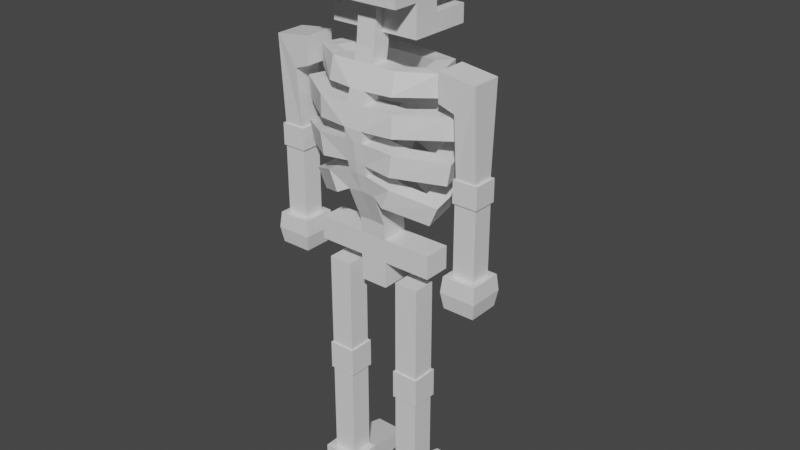 # Source: Skeleton.blend  (saved by Blender 2.80.75; exported with 4.5.12 LTS)
import bpy
from mathutils import Matrix  # noqa: F401  (used for matrix-valued properties, if any)

bpy.ops.wm.read_factory_settings(use_empty=True)
scene = bpy.context.scene
scene.name = 'Scene'

# ---- collections
col_collection = bpy.data.collections.new('Collection'); scene.collection.children.link(col_collection)

# ---- materials (node trees are filled in below, after node groups)
mat_material = bpy.data.materials.new('Material')
mat_material.alpha_threshold = 0.0
mat_material.use_transparent_shadow = False
mat_material.line_color = (0.0, 0.0, 0.0, 1.0)

# ---- material node trees
mat_material.use_nodes = True; mat_material.node_tree.nodes.clear()
_N = mat_material.node_tree.nodes; _L = mat_material.node_tree.links
n0 = _N.new('ShaderNodeOutputMaterial'); n0.name = 'Material Output'; n0.location = (300, 300)
n1 = _N.new('ShaderNodeBsdfPrincipled'); n1.name = 'Principled BSDF'; n1.location = (10, 300)
n1.distribution = 'GGX'
n1.subsurface_method = 'BURLEY'
n1.inputs[2].default_value = 0.4
n1.inputs[3].default_value = 1.45
n1.inputs[27].default_value = (0.0, 0.0, 0.0, 1.0)
n1.inputs[28].default_value = 1.0
_L.new(n1.outputs[0], n0.inputs[0])
n0.is_active_output = True

# ---- world
world_world = bpy.data.worlds.new('World'); scene.world = world_world
world_world.use_nodes = True; world_world.node_tree.nodes.clear()
_N = world_world.node_tree.nodes; _L = world_world.node_tree.links
n0 = _N.new('ShaderNodeOutputWorld'); n0.name = 'World Output'; n0.location = (300, 300)
n1 = _N.new('ShaderNodeBackground'); n1.name = 'Background'; n1.location = (10, 300)
n1.inputs[0].default_value = (0.05088, 0.05088, 0.05088, 1.0)
_L.new(n1.outputs[0], n0.inputs[0])
n0.is_active_output = True
world_world.color = (0.05088, 0.05088, 0.05088)
world_world.use_sun_shadow = False
world_world.sun_shadow_jitter_overblur = 0.0

# ---- meshes
me_cube = bpy.data.meshes.new('Cube')
me_cube.from_pydata([(1.0, -0.8709, 12.78), (1.0, -0.8709, 11.28), (1.0, 1.129, 12.78), (1.0, 1.129, 11.28), (1.0, 0.302, 11.28), (1.0, 0.302, 12.78), (1.0, -0.2844, 12.78), (1.0, -0.2844, 11.28), (1.0, -0.2844, 10.6), (1.0, 0.2869, 10.6), (1.0, 0.302, 10.99), (1.0, -0.2844, 10.99), (1.0, 1.119, 10.6), (1.0, 1.119, 10.99), (0.1631, 1.129, 12.39), (0.1631, 1.129, 11.88), (0.8165, 1.129, 12.39), (0.8165, 1.129, 11.88), (0.1631, 0.7997, 12.39), (0.1631, 0.7997, 11.88), (0.8165, 0.7997, 12.39), (0.8165, 0.7997, 11.88), (0.7585, -0.3678, 9.578), (0.7585, -0.2714, 10.05), (0.7585, -0.7119, 9.578), (0.7585, -0.5996, 10.05), (1.07, -0.09985, 9.588), (1.085, -0.1072, 10.06), (1.453, -0.1719, 10.04), (1.438, -0.1645, 9.569), (0.9323, 0.3537, 9.578), (0.9323, 0.3537, 10.05), (1.184, 0.6623, 10.05), (1.184, 0.6623, 9.578), (0.158, 0.6563, 9.578), (0.2482, 0.5407, 9.984), (0.2427, 0.9586, 9.984), (0.1525, 1.074, 9.578), (0.1775, -0.3678, 9.578), (0.2129, -0.1816, 10.05), (0.1775, -0.7858, 9.578), (0.2129, -0.5996, 10.05), (0.2129, -0.1274, 10.34), (0.2129, -0.539, 10.34), (0.884, -0.4191, 8.831), (0.884, -0.4191, 9.305), (0.884, -0.848, 8.831), (0.884, -0.8437, 9.305), (1.311, -0.09179, 8.841), (1.331, -0.1008, 9.315), (1.835, -0.1798, 9.295), (1.815, -0.1708, 8.822), (1.122, 0.4879, 8.831), (1.122, 0.4879, 9.305), (1.466, 0.8648, 9.305), (1.466, 0.8648, 8.831), (0.1761, 0.7163, 8.831), (0.1761, 0.7163, 9.305), (0.1761, 1.153, 9.305), (0.1761, 1.153, 8.831), (0.2065, -0.4191, 8.831), (0.2065, -0.4191, 9.305), (0.2065, -0.9296, 8.831), (0.2065, -0.8437, 9.305), (0.8532, -0.4014, 8.047), (0.927, -0.4012, 8.516), (0.8278, -0.8715, 8.052), (0.9015, -0.8713, 8.52), (1.259, -0.1216, 7.994), (1.351, -0.1307, 8.458), (1.802, -0.2289, 8.367), (1.711, -0.2198, 7.902), (1.121, 0.4124, 8.005), (1.194, 0.4127, 8.473), (1.526, 0.7424, 8.42), (1.453, 0.7421, 7.952), (0.223, 0.6547, 8.171), (0.223, 0.655, 8.639), (0.223, 1.125, 8.636), (0.223, 1.125, 8.168), (0.2065, -0.3805, 8.107), (0.2065, -0.3803, 8.575), (0.2065, -0.8506, 8.111), (0.2065, -0.9076, 8.579), (0.6321, -0.3727, 7.29), (0.8185, -0.3803, 7.725), (0.5758, -0.7865, 7.306), (0.7622, -0.7941, 7.742), (0.99, -0.1563, 7.151), (1.19, -0.1736, 7.58), (1.549, -0.2949, 7.403), (1.349, -0.2776, 6.974), (0.9222, 0.3133, 7.179), (1.109, 0.3057, 7.615), (1.407, 0.5719, 7.492), (1.22, 0.5795, 7.057), (0.0602, 0.585, 7.492), (0.1761, 0.5774, 7.928), (0.1761, 1.078, 7.913), (0.1109, 0.9997, 7.478), (0.3112, -0.301, 7.422), (0.2065, -0.3421, 7.858), (0.3112, -0.7143, 7.439), (0.2065, -0.8095, 7.875), (0.2129, -0.2844, 10.6), (0.2129, -0.1274, 10.6), (0.2129, -0.2844, 11.28), (0.2129, -0.4396, 11.28), (0.3112, -0.3722, 5.841), (0.3112, 0.2334, 5.841), (0.3112, -0.3722, 6.355), (0.3112, 0.2319, 6.355), (1.386, -0.3722, 5.841), (1.386, 0.2334, 5.841), (1.386, -0.3722, 6.355), (1.386, 0.2334, 6.355), (0.3112, 0.2043, 6.693), (0.3112, -0.3998, 6.701), (0.3112, -0.3722, 5.26), (0.3112, 0.2334, 5.26), (2.556, -0.4317, 6.104), (1.15, 0.09154, 2.736), (1.15, 0.09154, 3.377), (1.15, 0.09154, 0.5637), (1.15, -0.4222, 0.5637), (1.15, -0.4222, 2.736), (1.15, -0.4222, 3.377), (2.535, -0.4109, 5.393), (2.556, 0.3084, 6.104), (2.535, 0.2876, 5.393), (1.15, 0.09154, 5.51), (1.15, -0.4222, 5.51), (1.837, 0.2876, 5.393), (1.187, -0.4559, 3.377), (1.187, -0.4559, 2.736), (1.817, 0.3084, 6.104), (1.187, 0.1464, 3.377), (1.187, 0.1464, 2.736), (0.6122, 0.09154, 2.736), (0.6122, 0.09154, 3.377), (0.6122, 0.09154, 0.5637), (0.6122, -0.4222, 0.5637), (0.6122, -0.4222, 2.736), (0.6122, -0.4222, 3.377), (0.6122, 0.09154, 5.51), (0.6122, -0.4222, 5.51), (0.5753, -0.4559, 3.377), (0.5753, -0.4559, 2.736), (0.5753, 0.1464, 3.377), (0.5753, 0.1464, 2.736), (1.315, -0.573, 0.5637), (1.315, -0.573, 0.008914), (1.315, 0.09154, 0.5637), (1.315, 0.09154, 0.008914), (1.24, 1.183, 0.008914), (1.24, 1.183, 0.3247), (0.4478, -0.573, 0.5637), (0.4478, -0.573, 0.008914), (0.4478, 0.09154, 0.5637), (0.4478, 0.09154, 0.008914), (0.5222, 1.183, 0.008914), (0.5222, 1.183, 0.3247), (1.277, 0.637, 0.4442), (0.485, 0.637, 0.4442), (1.277, 0.637, 0.008914), (0.485, 0.637, 0.008914), (2.441, 0.1689, 7.659), (2.419, 0.1689, 8.149), (2.441, 0.1689, 6.104), (2.441, -0.2966, 6.104), (2.441, -0.2966, 7.659), (2.419, -0.2966, 8.149), (1.615, 0.2806, 10.19), (1.615, -0.4083, 10.19), (2.474, -0.3271, 8.149), (2.474, -0.3271, 7.659), (2.474, 0.2185, 8.149), (2.474, 0.2185, 7.659), (1.953, 0.1689, 7.659), (1.968, 0.1689, 8.149), (1.953, 0.1689, 6.104), (1.953, -0.2966, 6.104), (1.953, -0.2966, 7.659), (1.968, -0.2966, 8.149), (1.615, 0.2806, 9.581), (1.615, -0.4083, 9.581), (1.92, -0.3271, 8.149), (1.92, -0.3271, 7.659), (1.92, 0.2185, 8.149), (1.92, 0.2185, 7.659), (1.837, -0.4109, 5.393), (1.817, -0.4317, 6.104), (2.419, -0.3972, 10.09), (1.968, -0.3972, 9.456), (2.419, 0.2694, 10.09), (1.968, 0.2694, 9.456), (1.781, 0.3435, 5.748), (2.591, -0.4668, 5.748), (2.591, 0.3435, 5.748), (1.781, -0.4668, 5.748), (-1.0, -0.8709, 12.78), (-1.0, -0.8709, 11.28), (-1.0, 1.129, 12.78), (-1.0, 1.129, 11.28), (-1.0, 0.302, 11.28), (-1.0, 0.302, 12.78), (-1.0, -0.2844, 12.78), (-1.0, -0.2844, 11.28), (-1.0, -0.2844, 10.6), (-1.0, 0.2869, 10.6), (-1.0, 0.302, 10.99), (-1.0, -0.2844, 10.99), (-1.0, 1.119, 10.6), (-1.0, 1.119, 10.99), (1.84e-07, 1.129, 11.28), (1.84e-07, 1.129, 12.78), (-0.1631, 1.129, 12.39), (-0.1631, 1.129, 11.88), (-0.8165, 1.129, 12.39), (-0.8165, 1.129, 11.88), (-0.1631, 0.7997, 12.39), (-0.1631, 0.7997, 11.88), (-0.8165, 0.7997, 12.39), (-0.8165, 0.7997, 11.88), (-2.075e-08, -0.1274, 10.6), (1.84e-07, 1.129, 12.06), (1.84e-07, 1.129, 12.56), (-1.419e-07, -0.8709, 11.28), (-1.419e-07, -0.8709, 12.78), (4.921e-08, 0.302, 11.28), (4.921e-08, 0.302, 12.78), (-4.634e-08, -0.2844, 12.78), (4.675e-08, 0.2869, 10.6), (4.921e-08, 0.302, 10.99), (1.822e-07, 1.119, 10.6), (1.822e-07, 1.119, 10.99), (-0.7585, -0.3678, 9.578), (-0.7585, -0.2714, 10.05), (-5.992e-08, -0.3678, 9.578), (-2.958e-08, -0.1816, 10.05), (-0.7585, -0.7119, 9.578), (-0.7585, -0.5996, 10.05), (-1.28e-07, -0.7858, 9.578), (-9.768e-08, -0.5996, 10.05), (-1.07, -0.09985, 9.588), (-1.085, -0.1072, 10.06), (-1.453, -0.1719, 10.04), (-1.438, -0.1645, 9.569), (-0.9323, 0.3537, 9.578), (-0.9323, 0.3537, 10.05), (-1.184, 0.6623, 10.05), (-1.184, 0.6623, 9.578), (-0.158, 0.6563, 9.578), (-0.2482, 0.5407, 9.984), (-0.2427, 0.9586, 9.984), (-0.1525, 1.074, 9.578), (-0.1775, -0.3678, 9.578), (-0.2129, -0.1816, 10.05), (-0.1775, -0.7858, 9.578), (-0.2129, -0.5996, 10.05), (-0.2129, -0.1274, 10.34), (-2.075e-08, -0.1274, 10.34), (-8.782e-08, -0.539, 10.34), (-0.2129, -0.539, 10.34), (-0.884, -0.4191, 8.831), (-0.884, -0.4191, 9.305), (-6.828e-08, -0.4191, 8.831), (-6.828e-08, -0.4191, 9.305), (-0.884, -0.848, 8.831), (-0.884, -0.8437, 9.305), (-1.515e-07, -0.9296, 8.831), (-1.374e-07, -0.8437, 9.305), (-1.311, -0.09179, 8.841), (-1.331, -0.1008, 9.315), (-1.835, -0.1798, 9.295), (-1.815, -0.1708, 8.822), (-1.122, 0.4879, 8.831), (-1.122, 0.4879, 9.305), (-1.466, 0.8648, 9.305), (-1.466, 0.8648, 8.831), (-0.1761, 0.7163, 8.831), (-0.1761, 0.7163, 9.305), (-0.1761, 1.153, 9.305), (-0.1761, 1.153, 8.831), (-0.2065, -0.4191, 8.831), (-0.2065, -0.4191, 9.305), (-0.2065, -0.9296, 8.831), (-0.2065, -0.8437, 9.305), (-0.8532, -0.4014, 8.047), (-0.927, -0.4012, 8.516), (-5.874e-08, -0.3605, 8.164), (-5.87e-08, -0.3603, 8.632), (-0.8278, -0.8715, 8.052), (-0.9015, -0.8713, 8.52), (-1.419e-07, -0.8708, 8.168), (-1.505e-07, -0.924, 8.584), (-1.259, -0.1216, 7.994), (-1.351, -0.1307, 8.458), (-1.802, -0.2289, 8.367), (-1.711, -0.2198, 7.902), (-1.121, 0.4124, 8.005), (-1.194, 0.4127, 8.473), (-1.526, 0.7424, 8.42), (-1.453, 0.7421, 7.952), (-0.223, 0.6547, 8.171), (-0.223, 0.655, 8.639), (-0.223, 1.125, 8.636), (-0.223, 1.125, 8.168), (-0.2065, -0.3805, 8.107), (-0.2065, -0.3803, 8.575), (-0.2065, -0.8506, 8.111), (-0.2065, -0.9076, 8.579), (-0.6321, -0.3727, 7.29), (-0.8185, -0.3803, 7.725), (-4.903e-08, -0.301, 7.454), (-5.336e-08, -0.3275, 7.889), (-0.5758, -0.7865, 7.306), (-0.7622, -0.7941, 7.742), (-1.164e-07, -0.7143, 7.466), (-1.346e-07, -0.8262, 7.89), (-0.99, -0.1563, 7.151), (-1.19, -0.1736, 7.58), (-1.549, -0.2949, 7.403), (-1.349, -0.2776, 6.974), (-0.9222, 0.3133, 7.179), (-1.109, 0.3057, 7.615), (-1.407, 0.5719, 7.492), (-1.22, 0.5795, 7.057), (-0.0602, 0.585, 7.492), (-0.1761, 0.5774, 7.928), (-0.1761, 1.078, 7.913), (-0.1109, 0.9997, 7.478), (-0.3112, -0.301, 7.422), (-0.2065, -0.3421, 7.858), (-0.3112, -0.7143, 7.439), (-0.2065, -0.8095, 7.875), (8.809e-08, 0.5407, 9.984), (1.562e-07, 0.9586, 9.984), (1.75e-07, 1.074, 9.578), (1.878e-07, 1.153, 9.305), (1.878e-07, 1.153, 8.831), (1.833e-07, 1.125, 8.636), (1.833e-07, 1.125, 8.168), (1.757e-07, 1.078, 7.913), (1.629e-07, 0.9997, 7.413), (9.531e-08, 0.585, 7.427), (1.069e-07, 0.6563, 9.578), (1.167e-07, 0.7163, 9.305), (1.167e-07, 0.7163, 8.831), (1.067e-07, 0.655, 8.639), (1.067e-07, 0.6547, 8.171), (9.407e-08, 0.5774, 7.928), (-0.2129, -0.2844, 10.6), (-0.2129, -0.1274, 10.6), (-0.2129, -0.2844, 11.28), (-7.162e-08, -0.4396, 11.28), (-0.2129, -0.4396, 11.28), (-6.063e-08, -0.3722, 5.841), (3.803e-08, 0.2334, 5.841), (-0.3112, -0.3722, 5.841), (-0.3112, 0.2334, 5.841), (3.779e-08, 0.2319, 6.355), (-6.063e-08, -0.3722, 6.355), (-0.3112, -0.3722, 6.355), (-0.3112, 0.2319, 6.355), (-1.386, -0.3722, 5.841), (-1.386, 0.2334, 5.841), (-1.386, -0.3722, 6.355), (-1.386, 0.2334, 6.355), (-6.514e-08, -0.3998, 6.715), (-0.3112, 0.2043, 6.693), (3.328e-08, 0.2043, 6.709), (-0.3112, -0.3998, 6.701), (-6.063e-08, -0.3722, 5.26), (3.803e-08, 0.2334, 5.26), (-0.3112, -0.3722, 5.26), (-0.3112, 0.2334, 5.26), (-2.556, -0.4317, 6.104), (-1.15, 0.09154, 2.736), (-1.15, 0.09154, 3.377), (-1.15, 0.09154, 0.5637), (-1.15, -0.4222, 0.5637), (-1.15, -0.4222, 2.736), (-1.15, -0.4222, 3.377), (-2.535, -0.4109, 5.393), (-2.556, 0.3084, 6.104), (-2.535, 0.2876, 5.393), (-1.15, 0.09154, 5.51), (-1.15, -0.4222, 5.51), (-1.837, 0.2876, 5.393), (-1.187, -0.4559, 3.377), (-1.187, -0.4559, 2.736), (-1.817, 0.3084, 6.104), (-1.187, 0.1464, 3.377), (-1.187, 0.1464, 2.736), (-0.6122, 0.09154, 2.736), (-0.6122, 0.09154, 3.377), (-0.6122, 0.09154, 0.5637), (-0.6122, -0.4222, 0.5637), (-0.6122, -0.4222, 2.736), (-0.6122, -0.4222, 3.377), (-0.6122, 0.09154, 5.51), (-0.6122, -0.4222, 5.51), (-0.5753, -0.4559, 3.377), (-0.5753, -0.4559, 2.736), (-0.5753, 0.1464, 3.377), (-0.5753, 0.1464, 2.736), (-1.315, -0.573, 0.5637), (-1.315, -0.573, 0.008914), (-1.315, 0.09154, 0.5637), (-1.315, 0.09154, 0.008914), (-1.24, 1.183, 0.008914), (-1.24, 1.183, 0.3247), (-0.4478, -0.573, 0.5637), (-0.4478, -0.573, 0.008914), (-0.4478, 0.09154, 0.5637), (-0.4478, 0.09154, 0.008914), (-0.5222, 1.183, 0.008914), (-0.5222, 1.183, 0.3247), (-1.277, 0.637, 0.4442), (-0.485, 0.637, 0.4442), (-1.277, 0.637, 0.008914), (-0.485, 0.637, 0.008914), (-2.441, 0.1689, 7.659), (-2.419, 0.1689, 8.149), (-2.441, 0.1689, 6.104), (-2.441, -0.2966, 6.104), (-2.441, -0.2966, 7.659), (-2.419, -0.2966, 8.149), (-1.615, 0.2806, 10.19), (-1.615, -0.4083, 10.19), (-2.474, -0.3271, 8.149), (-2.474, -0.3271, 7.659), (-2.474, 0.2185, 8.149), (-2.474, 0.2185, 7.659), (-1.953, 0.1689, 7.659), (-1.968, 0.1689, 8.149), (-1.953, 0.1689, 6.104), (-1.953, -0.2966, 6.104), (-1.953, -0.2966, 7.659), (-1.968, -0.2966, 8.149), (-1.615, 0.2806, 9.581), (-1.615, -0.4083, 9.581), (-1.92, -0.3271, 8.149), (-1.92, -0.3271, 7.659), (-1.92, 0.2185, 8.149), (-1.92, 0.2185, 7.659), (-1.837, -0.4109, 5.393), (-1.817, -0.4317, 6.104), (-2.419, -0.3972, 10.09), (-1.968, -0.3972, 9.456), (-2.419, 0.2694, 10.09), (-1.968, 0.2694, 9.456), (-1.781, 0.3435, 5.748), (-2.591, -0.4668, 5.748), (-2.591, 0.3435, 5.748), (-1.781, -0.4668, 5.748)], [], [(106, 104, 8, 11, 7), (10, 11, 8, 9), (4, 7, 11, 10), (4, 229, 214, 3), (10, 9, 12, 13), (10, 233, 229, 4), (17, 16, 2, 3), (224, 232, 9, 8, 104, 105), (7, 6, 0, 1), (4, 5, 6, 7), (232, 234, 12, 9), (3, 2, 5, 4), (12, 234, 235, 13), (228, 0, 6, 231), (231, 6, 5, 230), (230, 5, 2, 215), (1, 0, 228, 227), (214, 15, 17, 3), (16, 17, 21, 20), (14, 215, 2, 16), (19, 18, 20, 21), (14, 16, 20, 18), (15, 14, 18, 19), (17, 15, 19, 21), (42, 105, 104, 43), (14, 15, 225, 226), (214, 225, 15), (261, 224, 105, 42), (14, 226, 215), (43, 104, 106, 107), (38, 238, 239, 39), (40, 24, 25, 41), (25, 28, 27, 23), (38, 22, 24, 40), (41, 25, 23, 39), (29, 33, 32, 28), (24, 29, 28, 25), (23, 27, 26, 22), (22, 26, 29, 24), (30, 34, 37, 33), (26, 30, 33, 29), (27, 31, 30, 26), (28, 32, 31, 27), (36, 337, 336, 35), (31, 35, 34, 30), (32, 36, 35, 31), (33, 37, 36, 32), (239, 261, 42, 39), (238, 38, 61, 267), (242, 40, 41, 243), (22, 38, 39, 23), (39, 42, 43, 41), (41, 43, 262, 243), (60, 266, 267, 61), (62, 46, 47, 63), (47, 50, 49, 45), (60, 44, 46, 62), (63, 47, 45, 61), (51, 55, 54, 50), (46, 51, 50, 47), (45, 49, 48, 44), (44, 48, 51, 46), (52, 56, 59, 55), (48, 52, 55, 51), (49, 53, 52, 48), (50, 54, 53, 49), (76, 97, 98, 79), (53, 57, 56, 52), (54, 58, 57, 53), (55, 59, 58, 54), (270, 62, 63, 271), (44, 60, 61, 45), (80, 290, 291, 81), (82, 66, 67, 83), (67, 70, 69, 65), (80, 64, 66, 82), (83, 67, 65, 81), (71, 75, 74, 70), (66, 71, 70, 67), (65, 69, 68, 64), (64, 68, 71, 66), (72, 76, 79, 75), (68, 72, 75, 71), (69, 73, 72, 68), (70, 74, 73, 69), (56, 77, 78, 59), (73, 77, 76, 72), (74, 78, 77, 73), (75, 79, 78, 74), (294, 82, 83, 295), (64, 80, 81, 65), (100, 314, 315, 101), (102, 86, 87, 103), (87, 90, 89, 85), (100, 84, 86, 102), (103, 87, 85, 101), (91, 95, 94, 90), (86, 91, 90, 87), (85, 89, 88, 84), (84, 88, 91, 86), (92, 96, 99, 95), (88, 92, 95, 91), (89, 93, 92, 88), (90, 94, 93, 89), (34, 57, 58, 37), (93, 97, 96, 92), (94, 98, 97, 93), (95, 99, 98, 94), (318, 102, 103, 319), (84, 100, 101, 85), (37, 338, 337, 36), (58, 339, 338, 37), (59, 340, 339, 58), (78, 341, 340, 59), (79, 342, 341, 78), (98, 343, 342, 79), (99, 344, 343, 98), (345, 344, 99, 96), (346, 34, 35, 336), (347, 57, 34, 346), (348, 56, 57, 347), (349, 77, 56, 348), (350, 76, 77, 349), (351, 97, 76, 350), (97, 351, 345, 96), (40, 63, 61, 38), (40, 242, 271, 63), (266, 60, 81, 291), (62, 83, 81, 60), (62, 270, 295, 83), (290, 80, 101, 315), (82, 103, 101, 80), (82, 294, 319, 103), (13, 235, 233, 10), (355, 107, 1, 227), (1, 107, 106, 7), (109, 108, 118, 119), (108, 109, 113, 112), (110, 362, 357, 108), (361, 111, 109, 358), (371, 116, 111, 361), (117, 369, 362, 110), (116, 117, 110, 111), (115, 114, 112, 113), (111, 110, 114, 115), (110, 108, 112, 114), (109, 111, 115, 113), (100, 102, 117, 116), (102, 318, 369, 117), (314, 100, 116, 371), (374, 119, 118, 373), (108, 357, 373, 118), (358, 109, 119, 374), (162, 123, 152), (139, 144, 130, 122), (121, 125, 124, 123), (136, 148, 139, 122), (142, 141, 124, 125), (145, 131, 130, 144), (131, 145, 143, 126), (147, 134, 133, 146), (126, 122, 130, 131), (134, 147, 142, 125), (137, 149, 148, 136), (137, 136, 133, 134), (125, 121, 137, 134), (122, 126, 133, 136), (138, 149, 137, 121), (123, 140, 138, 121), (155, 154, 160, 161), (153, 159, 165, 164), (162, 155, 161, 163), (165, 160, 154, 164), (183, 186, 174, 171), (198, 197, 127, 129), (138, 140, 141, 142), (181, 180, 135, 191), (143, 145, 144, 139), (149, 147, 146, 148), (142, 147, 149, 138), (139, 148, 146, 143), (168, 169, 120, 128), (123, 162, 163, 140), (143, 146, 133, 126), (152, 150, 151, 153), (162, 164, 154, 155), (123, 124, 150, 152), (158, 159, 157, 156), (163, 161, 160, 165), (141, 140, 158, 156), (180, 168, 128, 135), (157, 159, 153, 151), (140, 163, 158), (158, 163, 165, 159), (152, 153, 164, 162), (156, 157, 151, 150), (195, 184, 172, 194), (166, 170, 169, 168), (176, 188, 179, 167), (182, 181, 169, 170), (185, 173, 172, 184), (179, 195, 194, 167), (187, 175, 174, 186), (192, 194, 172, 173), (175, 187, 182, 170), (177, 189, 188, 176), (177, 176, 174, 175), (170, 166, 177, 175), (167, 171, 174, 176), (178, 189, 177, 166), (168, 180, 178, 166), (199, 190, 127, 197), (178, 180, 181, 182), (193, 185, 184, 195), (189, 187, 186, 188), (182, 187, 189, 178), (179, 188, 186, 183), (124, 141, 156, 150), (132, 129, 127, 190), (169, 181, 191, 120), (199, 196, 132, 190), (196, 198, 129, 132), (173, 185, 193, 192), (171, 167, 194, 192), (192, 193, 183, 171), (183, 193, 195, 179), (135, 128, 198, 196), (191, 135, 196, 199), (191, 199, 197, 120), (128, 120, 197, 198), (262, 43, 107, 355), (354, 207, 211, 208, 352), (210, 209, 208, 211), (204, 210, 211, 207), (204, 203, 214, 229), (210, 213, 212, 209), (210, 204, 229, 233), (219, 203, 202, 218), (224, 353, 352, 208, 209, 232), (207, 201, 200, 206), (204, 207, 206, 205), (232, 209, 212, 234), (203, 204, 205, 202), (212, 213, 235, 234), (228, 231, 206, 200), (231, 230, 205, 206), (230, 215, 202, 205), (201, 227, 228, 200), (214, 203, 219, 217), (218, 222, 223, 219), (216, 218, 202, 215), (221, 223, 222, 220), (216, 220, 222, 218), (217, 221, 220, 216), (219, 223, 221, 217), (260, 263, 352, 353), (216, 226, 225, 217), (214, 217, 225), (261, 260, 353, 224), (216, 215, 226), (263, 356, 354, 352), (256, 257, 239, 238), (258, 259, 241, 240), (241, 237, 245, 246), (256, 258, 240, 236), (259, 257, 237, 241), (247, 246, 250, 251), (240, 241, 246, 247), (237, 236, 244, 245), (236, 240, 247, 244), (248, 251, 255, 252), (244, 247, 251, 248), (245, 244, 248, 249), (246, 245, 249, 250), (254, 253, 336, 337), (249, 248, 252, 253), (250, 249, 253, 254), (251, 250, 254, 255), (239, 257, 260, 261), (238, 267, 285, 256), (242, 243, 259, 258), (236, 237, 257, 256), (257, 259, 263, 260), (259, 243, 262, 263), (284, 285, 267, 266), (286, 287, 269, 268), (269, 265, 273, 274), (284, 286, 268, 264), (287, 285, 265, 269), (275, 274, 278, 279), (268, 269, 274, 275), (265, 264, 272, 273), (264, 268, 275, 272), (276, 279, 283, 280), (272, 275, 279, 276), (273, 272, 276, 277), (274, 273, 277, 278), (304, 307, 330, 329), (277, 276, 280, 281), (278, 277, 281, 282), (279, 278, 282, 283), (270, 271, 287, 286), (264, 265, 285, 284), (308, 309, 291, 290), (310, 311, 293, 292), (293, 289, 297, 298), (308, 310, 292, 288), (311, 309, 289, 293), (299, 298, 302, 303), (292, 293, 298, 299), (289, 288, 296, 297), (288, 292, 299, 296), (300, 303, 307, 304), (296, 299, 303, 300), (297, 296, 300, 301), (298, 297, 301, 302), (280, 283, 306, 305), (301, 300, 304, 305), (302, 301, 305, 306), (303, 302, 306, 307), (294, 295, 311, 310), (288, 289, 309, 308), (332, 333, 315, 314), (334, 335, 317, 316), (317, 313, 321, 322), (332, 334, 316, 312), (335, 333, 313, 317), (323, 322, 326, 327), (316, 317, 322, 323), (313, 312, 320, 321), (312, 316, 323, 320), (324, 327, 331, 328), (320, 323, 327, 324), (321, 320, 324, 325), (322, 321, 325, 326), (252, 255, 282, 281), (325, 324, 328, 329), (326, 325, 329, 330), (327, 326, 330, 331), (318, 319, 335, 334), (312, 313, 333, 332), (255, 254, 337, 338), (282, 255, 338, 339), (283, 282, 339, 340), (306, 283, 340, 341), (307, 306, 341, 342), (330, 307, 342, 343), (331, 330, 343, 344), (345, 328, 331, 344), (346, 336, 253, 252), (347, 346, 252, 281), (348, 347, 281, 280), (349, 348, 280, 305), (350, 349, 305, 304), (351, 350, 304, 329), (329, 328, 345, 351), (258, 256, 285, 287), (258, 287, 271, 242), (266, 291, 309, 284), (286, 284, 309, 311), (286, 311, 295, 270), (290, 315, 333, 308), (310, 308, 333, 335), (310, 335, 319, 294), (213, 210, 233, 235), (355, 227, 201, 356), (201, 207, 354, 356), (360, 376, 375, 359), (359, 365, 366, 360), (363, 359, 357, 362), (361, 358, 360, 364), (371, 361, 364, 370), (372, 363, 362, 369), (370, 364, 363, 372), (368, 366, 365, 367), (364, 368, 367, 363), (363, 367, 365, 359), (360, 366, 368, 364), (332, 370, 372, 334), (334, 372, 369, 318), (314, 371, 370, 332), (374, 373, 375, 376), (359, 375, 373, 357), (358, 374, 376, 360), (419, 409, 380), (396, 379, 387, 401), (378, 380, 381, 382), (393, 379, 396, 405), (399, 382, 381, 398), (402, 401, 387, 388), (388, 383, 400, 402), (404, 403, 390, 391), (383, 388, 387, 379), (391, 382, 399, 404), (394, 393, 405, 406), (394, 391, 390, 393), (382, 391, 394, 378), (379, 393, 390, 383), (395, 378, 394, 406), (380, 378, 395, 397), (412, 418, 417, 411), (410, 421, 422, 416), (419, 420, 418, 412), (422, 421, 411, 417), (440, 428, 431, 443), (455, 386, 384, 454), (395, 399, 398, 397), (438, 448, 392, 437), (400, 396, 401, 402), (406, 405, 403, 404), (399, 395, 406, 404), (396, 400, 403, 405), (425, 385, 377, 426), (380, 397, 420, 419), (400, 383, 390, 403), (409, 410, 408, 407), (419, 412, 411, 421), (380, 409, 407, 381), (415, 413, 414, 416), (420, 422, 417, 418), (398, 413, 415, 397), (437, 392, 385, 425), (414, 408, 410, 416), (397, 415, 420), (415, 416, 422, 420), (409, 419, 421, 410), (413, 407, 408, 414), (452, 451, 429, 441), (423, 425, 426, 427), (433, 424, 436, 445), (439, 427, 426, 438), (442, 441, 429, 430), (436, 424, 451, 452), (444, 443, 431, 432), (449, 430, 429, 451), (432, 427, 439, 444), (434, 433, 445, 446), (434, 432, 431, 433), (427, 432, 434, 423), (424, 433, 431, 428), (435, 423, 434, 446), (425, 423, 435, 437), (456, 454, 384, 447), (435, 439, 438, 437), (450, 452, 441, 442), (446, 445, 443, 444), (439, 435, 446, 444), (436, 440, 443, 445), (381, 407, 413, 398), (389, 447, 384, 386), (426, 377, 448, 438), (456, 447, 389, 453), (453, 389, 386, 455), (430, 449, 450, 442), (428, 449, 451, 424), (449, 428, 440, 450), (440, 436, 452, 450), (392, 453, 455, 385), (448, 456, 453, 392), (448, 377, 454, 456), (385, 455, 454, 377), (262, 355, 356, 263)])
_uv = me_cube.uv_layers.new(name='UVMap')
_uv.uv.foreach_set('vector', [0.5517, 0.8463, 0.5517, 0.8364, 0.5517, 0.75, 0.5517, 0.75, 0.5517, 0.75, 0.625, 0.6034, 0.625, 0.6767, 0.625, 0.6767, 0.625, 0.6144, 0.625, 0.6034, 0.625, 0.6767, 0.625, 0.6767, 0.625, 0.6034, 0.4784, 0.75, 0.4784, 0.8684, 0.375, 0.8684, 0.375, 0.75, 0.625, 0.6034, 0.625, 0.6144, 0.625, 0.6034, 0.625, 0.6034, 0.4784, 0.75, 0.4784, 0.8684, 0.4784, 0.8684, 0.4784, 0.75, 0.5051, 0.7271, 0.589, 0.7271, 0.589, 0.75, 0.5051, 0.75, 0.5299, 0.8684, 0.4894, 0.8684, 0.4894, 0.75, 0.5517, 0.75, 0.5517, 0.8364, 0.532, 0.835, 0.625, 0.6767, 0.875, 0.6767, 0.875, 0.75, 0.625, 0.75, 0.625, 0.6034, 0.875, 0.6034, 0.875, 0.6767, 0.625, 0.6767, 0.4894, 0.8684, 0.4784, 0.8684, 0.4784, 0.75, 0.4894, 0.75, 0.7551, 0.5, 0.875, 0.5, 0.875, 0.6034, 0.625, 0.6034, 0.4784, 0.75, 0.4784, 0.8684, 0.4784, 0.8684, 0.4784, 0.75, 0.375, 0.1184, 0.375, 0.0, 0.4483, 0.0, 0.4483, 0.1184, 0.4483, 0.1184, 0.4483, 0.0, 0.5216, 0.0, 0.5216, 0.1184, 0.5216, 0.1184, 0.5216, 0.0, 0.625, 0.02293, 0.625, 0.1184, 0.125, 0.5, 0.375, 0.5, 0.375, 0.6184, 0.125, 0.6184, 0.375, 0.6316, 0.5051, 0.6316, 0.5051, 0.7271, 0.375, 0.7271, 0.589, 0.7271, 0.5051, 0.7271, 0.5051, 0.7271, 0.589, 0.7271, 0.589, 0.6316, 0.625, 0.6316, 0.625, 0.7271, 0.589, 0.7271, 0.5051, 0.6316, 0.589, 0.6316, 0.589, 0.7271, 0.5051, 0.7271, 0.589, 0.6316, 0.589, 0.7271, 0.589, 0.7271, 0.589, 0.6316, 0.5051, 0.6316, 0.589, 0.6316, 0.589, 0.6316, 0.5051, 0.6316, 0.5051, 0.7271, 0.5051, 0.6316, 0.5051, 0.6316, 0.5051, 0.7271, 0.875, 0.6019, 0.532, 0.835, 0.5517, 0.8364, 0.625, 0.6019, 0.589, 0.6316, 0.5051, 0.6316, 0.5051, 0.6316, 0.589, 0.6316, 0.375, 0.6316, 0.5051, 0.6316, 0.5051, 0.6316, 0.625, 0.25, 0.5299, 0.8684, 0.532, 0.835, 0.875, 0.6019, 0.589, 0.6316, 0.589, 0.6316, 0.625, 0.6316, 0.625, 0.6019, 0.5517, 0.8364, 0.5517, 0.8463, 0.5863, 0.8332, 0.375, 0.1481, 0.375, 0.25, 0.625, 0.25, 0.625, 0.1481, 0.375, 0.6019, 0.375, 0.75, 0.625, 0.75, 0.625, 0.6019, 0.625, 0.75, 0.625, 0.75, 0.875, 0.75, 0.875, 0.75, 0.125, 0.6019, 0.125, 0.75, 0.375, 0.75, 0.375, 0.6019, 0.625, 0.6019, 0.625, 0.75, 0.875, 0.75, 0.875, 0.6019, 0.375, 0.75, 0.375, 0.75, 0.625, 0.75, 0.625, 0.75, 0.375, 0.75, 0.375, 0.75, 0.625, 0.75, 0.625, 0.75, 0.625, 0.0, 0.625, 0.0, 0.375, 0.0, 0.375, 0.0, 0.125, 0.75, 0.125, 0.75, 0.375, 0.75, 0.375, 0.75, 0.125, 0.75, 0.125, 0.75, 0.375, 0.75, 0.375, 0.75, 0.125, 0.75, 0.125, 0.75, 0.375, 0.75, 0.375, 0.75, 0.625, 0.0, 0.625, 0.0, 0.375, 0.0, 0.375, 0.0, 0.625, 0.75, 0.625, 0.75, 0.875, 0.75, 0.875, 0.75, 0.625, 0.75, 0.625, 0.75, 0.875, 0.75, 0.875, 0.75, 0.625, 0.0, 0.625, 0.0, 0.375, 0.0, 0.375, 0.0, 0.625, 0.75, 0.625, 0.75, 0.875, 0.75, 0.875, 0.75, 0.375, 0.75, 0.375, 0.75, 0.625, 0.75, 0.625, 0.75, 0.625, 0.25, 0.625, 0.25, 0.625, 0.1481, 0.625, 0.1481, 0.375, 0.25, 0.375, 0.1481, 0.625, 0.1481, 0.625, 0.25, 0.375, 0.5, 0.375, 0.6019, 0.625, 0.6019, 0.625, 0.5, 0.375, 0.0, 0.375, 0.1481, 0.625, 0.1481, 0.625, 0.0, 0.875, 0.6019, 0.875, 0.6019, 0.625, 0.6019, 0.625, 0.6019, 0.625, 0.6019, 0.625, 0.6019, 0.625, 0.5, 0.625, 0.5, 0.375, 0.1481, 0.375, 0.25, 0.625, 0.25, 0.625, 0.1481, 0.375, 0.6019, 0.375, 0.75, 0.625, 0.75, 0.625, 0.6019, 0.625, 0.75, 0.625, 0.75, 0.875, 0.75, 0.875, 0.75, 0.125, 0.6019, 0.125, 0.75, 0.375, 0.75, 0.375, 0.6019, 0.625, 0.6019, 0.625, 0.75, 0.875, 0.75, 0.875, 0.6019, 0.375, 0.75, 0.375, 0.75, 0.625, 0.75, 0.625, 0.75, 0.375, 0.75, 0.375, 0.75, 0.625, 0.75, 0.625, 0.75, 0.625, 0.0, 0.625, 0.0, 0.375, 0.0, 0.375, 0.0, 0.125, 0.75, 0.125, 0.75, 0.375, 0.75, 0.375, 0.75, 0.125, 0.75, 0.125, 0.75, 0.375, 0.75, 0.375, 0.75, 0.125, 0.75, 0.125, 0.75, 0.375, 0.75, 0.375, 0.75, 0.625, 0.0, 0.625, 0.0, 0.375, 0.0, 0.375, 0.0, 0.625, 0.75, 0.625, 0.75, 0.875, 0.75, 0.875, 0.75, 0.125, 0.75, 0.875, 0.75, 0.625, 0.75, 0.375, 0.75, 0.625, 0.0, 0.625, 0.0, 0.375, 0.0, 0.375, 0.0, 0.625, 0.75, 0.625, 0.75, 0.875, 0.75, 0.875, 0.75, 0.375, 0.75, 0.375, 0.75, 0.625, 0.75, 0.625, 0.75, 0.375, 0.5, 0.375, 0.6019, 0.625, 0.6019, 0.625, 0.5, 0.375, 0.0, 0.375, 0.1481, 0.625, 0.1481, 0.625, 0.0, 0.375, 0.1481, 0.375, 0.25, 0.625, 0.25, 0.625, 0.1481, 0.375, 0.6019, 0.375, 0.75, 0.625, 0.75, 0.625, 0.6019, 0.625, 0.75, 0.625, 0.75, 0.875, 0.75, 0.875, 0.75, 0.125, 0.6019, 0.125, 0.75, 0.375, 0.75, 0.375, 0.6019, 0.625, 0.6019, 0.625, 0.75, 0.875, 0.75, 0.875, 0.6019, 0.375, 0.75, 0.375, 0.75, 0.625, 0.75, 0.625, 0.75, 0.375, 0.75, 0.375, 0.75, 0.625, 0.75, 0.625, 0.75, 0.625, 0.0, 0.625, 0.0, 0.375, 0.0, 0.375, 0.0, 0.125, 0.75, 0.125, 0.75, 0.375, 0.75, 0.375, 0.75, 0.125, 0.75, 0.125, 0.75, 0.375, 0.75, 0.375, 0.75, 0.125, 0.75, 0.125, 0.75, 0.375, 0.75, 0.375, 0.75, 0.625, 0.0, 0.625, 0.0, 0.375, 0.0, 0.375, 0.0, 0.625, 0.75, 0.625, 0.75, 0.875, 0.75, 0.875, 0.75, 0.125, 0.75, 0.875, 0.75, 0.625, 0.75, 0.375, 0.75, 0.625, 0.0, 0.625, 0.0, 0.375, 0.0, 0.375, 0.0, 0.625, 0.75, 0.625, 0.75, 0.875, 0.75, 0.875, 0.75, 0.375, 0.75, 0.375, 0.75, 0.625, 0.75, 0.625, 0.75, 0.375, 0.5, 0.375, 0.6019, 0.625, 0.6019, 0.625, 0.5, 0.375, 0.0, 0.375, 0.1481, 0.625, 0.1481, 0.625, 0.0, 0.375, 0.1481, 0.375, 0.25, 0.625, 0.25, 0.625, 0.1481, 0.375, 0.6019, 0.375, 0.75, 0.625, 0.75, 0.625, 0.6019, 0.625, 0.75, 0.625, 0.75, 0.875, 0.75, 0.875, 0.75, 0.125, 0.6019, 0.125, 0.75, 0.375, 0.75, 0.375, 0.6019, 0.625, 0.6019, 0.625, 0.75, 0.875, 0.75, 0.875, 0.6019, 0.375, 0.75, 0.375, 0.75, 0.625, 0.75, 0.625, 0.75, 0.375, 0.75, 0.375, 0.75, 0.625, 0.75, 0.625, 0.75, 0.625, 0.0, 0.625, 0.0, 0.375, 0.0, 0.375, 0.0, 0.125, 0.75, 0.125, 0.75, 0.375, 0.75, 0.375, 0.75, 0.125, 0.75, 0.125, 0.75, 0.375, 0.75, 0.375, 0.75, 0.125, 0.75, 0.125, 0.75, 0.375, 0.75, 0.375, 0.75, 0.625, 0.0, 0.625, 0.0, 0.375, 0.0, 0.375, 0.0, 0.625, 0.75, 0.625, 0.75, 0.875, 0.75, 0.875, 0.75, 0.125, 0.75, 0.875, 0.75, 0.625, 0.75, 0.375, 0.75, 0.625, 0.0, 0.625, 0.0, 0.375, 0.0, 0.375, 0.0, 0.625, 0.75, 0.625, 0.75, 0.875, 0.75, 0.875, 0.75, 0.375, 0.75, 0.375, 0.75, 0.625, 0.75, 0.625, 0.75, 0.375, 0.5, 0.375, 0.6019, 0.625, 0.6019, 0.625, 0.5, 0.375, 0.0, 0.375, 0.1481, 0.625, 0.1481, 0.625, 0.0, 0.0, 0.0, 0.0, 0.0, 0.0, 0.0, 0.0, 0.0, 0.0, 0.0, 0.0, 0.0, 0.0, 0.0, 0.0, 0.0, 0.0, 0.0, 0.0, 0.0, 0.0, 0.0, 0.0, 0.0, 0.0, 0.0, 0.0, 0.0, 0.0, 0.0, 0.0, 0.0, 0.0, 0.0, 0.0, 0.0, 0.0, 0.0, 0.0, 0.0, 0.0, 0.0, 0.0, 0.0, 0.0, 0.0, 0.0, 0.0, 0.375, 0.75, 0.0, 0.0, 0.0, 0.0, 0.625, 0.75, 0.0, 0.0, 0.0, 0.0, 0.375, 0.75, 0.125, 0.75, 0.0, 0.0, 0.0, 0.0, 0.0, 0.0, 0.0, 0.0, 0.0, 0.0, 0.0, 0.0, 0.0, 0.0, 0.0, 0.0, 0.0, 0.0, 0.0, 0.0, 0.0, 0.0, 0.0, 0.0, 0.0, 0.0, 0.0, 0.0, 0.0, 0.0, 0.0, 0.0, 0.0, 0.0, 0.0, 0.0, 0.0, 0.0, 0.0, 0.0, 0.0, 0.0, 0.0, 0.0, 0.0, 0.0, 0.0, 0.0, 0.0, 0.0, 0.0, 0.0, 0.0, 0.0, 0.125, 0.75, 0.375, 0.6019, 0.625, 0.6019, 0.875, 0.6019, 0.375, 0.1481, 0.375, 0.6019, 0.375, 0.5, 0.625, 0.5, 0.625, 0.6019, 0.375, 0.25, 0.375, 0.1481, 0.625, 0.1481, 0.625, 0.25, 0.375, 0.6019, 0.625, 0.6019, 0.875, 0.6019, 0.375, 0.1481, 0.375, 0.6019, 0.375, 0.5, 0.625, 0.5, 0.625, 0.6019, 0.375, 0.25, 0.375, 0.1481, 0.625, 0.1481, 0.625, 0.25, 0.375, 0.6019, 0.625, 0.6019, 0.875, 0.6019, 0.375, 0.1481, 0.375, 0.6019, 0.375, 0.5, 0.625, 0.5, 0.625, 0.6019, 0.4784, 0.75, 0.4784, 0.8684, 0.4784, 0.8684, 0.4784, 0.75, 0.5835, 0.8684, 0.5863, 0.8332, 0.625, 0.75, 0.625, 0.8684, 0.625, 0.75, 0.5863, 0.8332, 0.5517, 0.8463, 0.5517, 0.75, 0.125, 0.6019, 0.375, 0.6019, 0.375, 0.6019, 0.125, 0.6019, 0.375, 0.6019, 0.125, 0.6019, 0.125, 0.6019, 0.375, 0.6019, 0.375, 0.6019, 0.375, 0.5, 0.375, 0.5, 0.375, 0.6019, 0.375, 0.25, 0.375, 0.1481, 0.375, 0.1481, 0.375, 0.25, 0.375, 0.25, 0.375, 0.1481, 0.375, 0.1481, 0.375, 0.25, 0.375, 0.6019, 0.375, 0.5, 0.375, 0.5, 0.375, 0.6019, 0.125, 0.6019, 0.375, 0.6019, 0.375, 0.6019, 0.125, 0.6019, 0.125, 0.6019, 0.375, 0.6019, 0.375, 0.6019, 0.125, 0.6019, 0.125, 0.6019, 0.375, 0.6019, 0.375, 0.6019, 0.125, 0.6019, 0.375, 0.6019, 0.375, 0.6019, 0.375, 0.6019, 0.375, 0.6019, 0.375, 0.1481, 0.375, 0.1481, 0.375, 0.1481, 0.375, 0.1481, 0.125, 0.6019, 0.375, 0.6019, 0.375, 0.6019, 0.125, 0.6019, 0.375, 0.6019, 0.375, 0.5, 0.375, 0.5, 0.375, 0.6019, 0.375, 0.25, 0.375, 0.1481, 0.375, 0.1481, 0.375, 0.25, 0.125, 0.5, 0.125, 0.6019, 0.375, 0.6019, 0.375, 0.5, 0.375, 0.6019, 0.375, 0.5, 0.375, 0.5, 0.375, 0.6019, 0.375, 0.25, 0.375, 0.1481, 0.375, 0.1481, 0.375, 0.25, 0.375, 0.25, 0.375, 0.25, 0.375, 0.25, 0.625, 0.25, 0.625, 0.25, 0.625, 0.25, 0.625, 0.25, 0.375, 0.25, 0.375, 0.5, 0.375, 0.5, 0.375, 0.25, 0.625, 0.25, 0.625, 0.25, 0.625, 0.25, 0.625, 0.25, 0.375, 0.5, 0.375, 0.5, 0.375, 0.5, 0.375, 0.5, 0.625, 0.5, 0.625, 0.5, 0.875, 0.5, 0.875, 0.5, 0.625, 0.5, 0.625, 0.5, 0.625, 0.5, 0.625, 0.5, 0.375, 0.5, 0.375, 0.5, 0.625, 0.5, 0.625, 0.5, 0.625, 0.5, 0.625, 0.25, 0.625, 0.25, 0.625, 0.5, 0.375, 0.5, 0.375, 0.5, 0.375, 0.5, 0.375, 0.5, 0.375, 0.25, 0.375, 0.25, 0.625, 0.25, 0.625, 0.25, 0.375, 0.25, 0.625, 0.25, 0.625, 0.5, 0.375, 0.5, 0.375, 0.5, 0.375, 0.25, 0.375, 0.25, 0.375, 0.5, 0.625, 0.25, 0.625, 0.5, 0.625, 0.5, 0.625, 0.25, 0.375, 0.25, 0.375, 0.25, 0.375, 0.25, 0.375, 0.25, 0.375, 0.25, 0.375, 0.25, 0.375, 0.25, 0.375, 0.25, 0.375, 0.25, 0.375, 0.25, 0.375, 0.25, 0.375, 0.25, 0.125, 0.5, 0.125, 0.5, 0.125, 0.5, 0.125, 0.5, 0.375, 0.25, 0.375, 0.25, 0.375, 0.25, 0.375, 0.25, 0.125, 0.5, 0.125, 0.5, 0.125, 0.5, 0.125, 0.5, 0.625, 0.5, 0.625, 0.5, 0.625, 0.5, 0.625, 0.5, 0.375, 0.25, 0.375, 0.5, 0.375, 0.5, 0.375, 0.25, 0.375, 0.25, 0.375, 0.25, 0.375, 0.5, 0.375, 0.5, 0.375, 0.5, 0.375, 0.25, 0.375, 0.25, 0.375, 0.5, 0.625, 0.5, 0.625, 0.5, 0.625, 0.25, 0.625, 0.25, 0.375, 0.25, 0.375, 0.5, 0.625, 0.5, 0.625, 0.25, 0.375, 0.5, 0.375, 0.5, 0.375, 0.25, 0.375, 0.25, 0.625, 0.25, 0.625, 0.25, 0.625, 0.5, 0.625, 0.5, 0.375, 0.25, 0.375, 0.5, 0.375, 0.5, 0.375, 0.25, 0.375, 0.25, 0.375, 0.25, 0.375, 0.25, 0.375, 0.25, 0.625, 0.5, 0.625, 0.5, 0.625, 0.5, 0.625, 0.5, 0.375, 0.25, 0.375, 0.5, 0.375, 0.5, 0.375, 0.25, 0.375, 0.25, 0.375, 0.25, 0.375, 0.25, 0.375, 0.25, 0.375, 0.25, 0.375, 0.5, 0.375, 0.5, 0.375, 0.25, 0.375, 0.25, 0.375, 0.25, 0.375, 0.5, 0.375, 0.5, 0.375, 0.25, 0.375, 0.25, 0.375, 0.25, 0.375, 0.25, 0.375, 0.5, 0.375, 0.25, 0.375, 0.25, 0.375, 0.5, 0.375, 0.25, 0.375, 0.25, 0.375, 0.25, 0.375, 0.25, 0.375, 0.5, 0.125, 0.5, 0.125, 0.5, 0.375, 0.5, 0.375, 0.25, 0.375, 0.25, 0.375, 0.25, 0.375, 0.25, 0.375, 0.25, 0.375, 0.25, 0.375, 0.25, 0.375, 0.25, 0.375, 0.25, 0.375, 0.25, 0.375, 0.25, 0.375, 0.5, 0.375, 0.5, 0.375, 0.5, 0.375, 0.5, 0.625, 0.25, 0.625, 0.25, 0.625, 0.25, 0.625, 0.25, 0.375, 0.25, 0.375, 0.5, 0.375, 0.5, 0.375, 0.25, 0.625, 0.25, 0.625, 0.25, 0.625, 0.25, 0.625, 0.25, 0.375, 0.5, 0.375, 0.5, 0.375, 0.5, 0.375, 0.5, 0.625, 0.5, 0.625, 0.5, 0.875, 0.5, 0.875, 0.5, 0.625, 0.25, 0.625, 0.25, 0.625, 0.25, 0.625, 0.25, 0.375, 0.5, 0.375, 0.5, 0.625, 0.5, 0.625, 0.5, 0.625, 0.5, 0.625, 0.25, 0.625, 0.25, 0.625, 0.5, 0.375, 0.5, 0.375, 0.5, 0.375, 0.5, 0.375, 0.5, 0.375, 0.25, 0.375, 0.25, 0.625, 0.25, 0.625, 0.25, 0.375, 0.25, 0.625, 0.25, 0.625, 0.5, 0.375, 0.5, 0.375, 0.5, 0.375, 0.25, 0.375, 0.25, 0.375, 0.5, 0.625, 0.25, 0.625, 0.5, 0.625, 0.5, 0.625, 0.25, 0.375, 0.25, 0.375, 0.25, 0.375, 0.25, 0.375, 0.25, 0.375, 0.25, 0.375, 0.25, 0.375, 0.25, 0.375, 0.25, 0.375, 0.5, 0.375, 0.5, 0.375, 0.5, 0.375, 0.5, 0.375, 0.25, 0.375, 0.25, 0.375, 0.5, 0.375, 0.5, 0.625, 0.5, 0.625, 0.5, 0.625, 0.25, 0.625, 0.25, 0.375, 0.25, 0.375, 0.5, 0.625, 0.5, 0.625, 0.25, 0.375, 0.5, 0.375, 0.5, 0.375, 0.25, 0.375, 0.25, 0.625, 0.25, 0.625, 0.25, 0.625, 0.5, 0.625, 0.5, 0.375, 0.5, 0.375, 0.5, 0.375, 0.5, 0.375, 0.5, 0.375, 0.25, 0.375, 0.25, 0.375, 0.5, 0.375, 0.5, 0.375, 0.5, 0.375, 0.5, 0.375, 0.5, 0.375, 0.5, 0.375, 0.5, 0.375, 0.25, 0.375, 0.25, 0.375, 0.5, 0.375, 0.25, 0.375, 0.25, 0.375, 0.25, 0.375, 0.25, 0.625, 0.5, 0.625, 0.5, 0.625, 0.5, 0.625, 0.5, 0.625, 0.5, 0.625, 0.25, 0.625, 0.25, 0.625, 0.5, 0.625, 0.5, 0.625, 0.5, 0.625, 0.5, 0.625, 0.5, 0.625, 0.5, 0.625, 0.5, 0.625, 0.25, 0.625, 0.25, 0.375, 0.25, 0.375, 0.25, 0.375, 0.25, 0.375, 0.25, 0.375, 0.5, 0.375, 0.25, 0.375, 0.25, 0.375, 0.5, 0.375, 0.5, 0.375, 0.5, 0.375, 0.5, 0.375, 0.5, 0.375, 0.25, 0.375, 0.5, 0.375, 0.5, 0.375, 0.25, 0.625, 0.5, 0.625, 0.6019, 0.5863, 0.8332, 0.5835, 0.8684, 0.5517, 0.8463, 0.5517, 0.75, 0.5517, 0.75, 0.5517, 0.75, 0.5517, 0.8364, 0.625, 0.6034, 0.625, 0.6144, 0.625, 0.6767, 0.625, 0.6767, 0.625, 0.6034, 0.625, 0.6034, 0.625, 0.6767, 0.625, 0.6767, 0.4784, 0.75, 0.375, 0.75, 0.375, 0.8684, 0.4784, 0.8684, 0.625, 0.6034, 0.625, 0.6034, 0.625, 0.6034, 0.625, 0.6144, 0.4784, 0.75, 0.4784, 0.75, 0.4784, 0.8684, 0.4784, 0.8684, 0.5051, 0.7271, 0.5051, 0.75, 0.589, 0.75, 0.589, 0.7271, 0.5299, 0.8684, 0.532, 0.835, 0.5517, 0.8364, 0.5517, 0.75, 0.4894, 0.75, 0.4894, 0.8684, 0.625, 0.6767, 0.625, 0.75, 0.875, 0.75, 0.875, 0.6767, 0.625, 0.6034, 0.625, 0.6767, 0.875, 0.6767, 0.875, 0.6034, 0.4894, 0.8684, 0.4894, 0.75, 0.4784, 0.75, 0.4784, 0.8684, 0.7551, 0.5, 0.625, 0.6034, 0.875, 0.6034, 0.875, 0.5, 0.4784, 0.75, 0.4784, 0.75, 0.4784, 0.8684, 0.4784, 0.8684, 0.375, 0.1184, 0.4483, 0.1184, 0.4483, 0.0, 0.375, 0.0, 0.4483, 0.1184, 0.5216, 0.1184, 0.5216, 0.0, 0.4483, 0.0, 0.5216, 0.1184, 0.625, 0.1184, 0.625, 0.02293, 0.5216, 0.0, 0.125, 0.5, 0.125, 0.6184, 0.375, 0.6184, 0.375, 0.5, 0.375, 0.6316, 0.375, 0.7271, 0.5051, 0.7271, 0.5051, 0.6316, 0.589, 0.7271, 0.589, 0.7271, 0.5051, 0.7271, 0.5051, 0.7271, 0.589, 0.6316, 0.589, 0.7271, 0.625, 0.7271, 0.625, 0.6316, 0.5051, 0.6316, 0.5051, 0.7271, 0.589, 0.7271, 0.589, 0.6316, 0.589, 0.6316, 0.589, 0.6316, 0.589, 0.7271, 0.589, 0.7271, 0.5051, 0.6316, 0.5051, 0.6316, 0.589, 0.6316, 0.589, 0.6316, 0.5051, 0.7271, 0.5051, 0.7271, 0.5051, 0.6316, 0.5051, 0.6316, 0.875, 0.6019, 0.625, 0.6019, 0.5517, 0.8364, 0.532, 0.835, 0.589, 0.6316, 0.589, 0.6316, 0.5051, 0.6316, 0.5051, 0.6316, 0.375, 0.6316, 0.5051, 0.6316, 0.5051, 0.6316, 0.625, 0.25, 0.875, 0.6019, 0.532, 0.835, 0.5299, 0.8684, 0.589, 0.6316, 0.625, 0.6316, 0.589, 0.6316, 0.625, 0.6019, 0.5863, 0.8332, 0.5517, 0.8463, 0.5517, 0.8364, 0.375, 0.1481, 0.625, 0.1481, 0.625, 0.25, 0.375, 0.25, 0.375, 0.6019, 0.625, 0.6019, 0.625, 0.75, 0.375, 0.75, 0.625, 0.75, 0.875, 0.75, 0.875, 0.75, 0.625, 0.75, 0.125, 0.6019, 0.375, 0.6019, 0.375, 0.75, 0.125, 0.75, 0.625, 0.6019, 0.875, 0.6019, 0.875, 0.75, 0.625, 0.75, 0.375, 0.75, 0.625, 0.75, 0.625, 0.75, 0.375, 0.75, 0.375, 0.75, 0.625, 0.75, 0.625, 0.75, 0.375, 0.75, 0.625, 0.0, 0.375, 0.0, 0.375, 0.0, 0.625, 0.0, 0.125, 0.75, 0.375, 0.75, 0.375, 0.75, 0.125, 0.75, 0.125, 0.75, 0.375, 0.75, 0.375, 0.75, 0.125, 0.75, 0.125, 0.75, 0.375, 0.75, 0.375, 0.75, 0.125, 0.75, 0.625, 0.0, 0.375, 0.0, 0.375, 0.0, 0.625, 0.0, 0.625, 0.75, 0.875, 0.75, 0.875, 0.75, 0.625, 0.75, 0.625, 0.75, 0.875, 0.75, 0.875, 0.75, 0.625, 0.75, 0.625, 0.0, 0.375, 0.0, 0.375, 0.0, 0.625, 0.0, 0.625, 0.75, 0.875, 0.75, 0.875, 0.75, 0.625, 0.75, 0.375, 0.75, 0.625, 0.75, 0.625, 0.75, 0.375, 0.75, 0.625, 0.25, 0.625, 0.1481, 0.625, 0.1481, 0.625, 0.25, 0.375, 0.25, 0.625, 0.25, 0.625, 0.1481, 0.375, 0.1481, 0.375, 0.5, 0.625, 0.5, 0.625, 0.6019, 0.375, 0.6019, 0.375, 0.0, 0.625, 0.0, 0.625, 0.1481, 0.375, 0.1481, 0.875, 0.6019, 0.625, 0.6019, 0.625, 0.6019, 0.875, 0.6019, 0.625, 0.6019, 0.625, 0.5, 0.625, 0.5, 0.625, 0.6019, 0.375, 0.1481, 0.625, 0.1481, 0.625, 0.25, 0.375, 0.25, 0.375, 0.6019, 0.625, 0.6019, 0.625, 0.75, 0.375, 0.75, 0.625, 0.75, 0.875, 0.75, 0.875, 0.75, 0.625, 0.75, 0.125, 0.6019, 0.375, 0.6019, 0.375, 0.75, 0.125, 0.75, 0.625, 0.6019, 0.875, 0.6019, 0.875, 0.75, 0.625, 0.75, 0.375, 0.75, 0.625, 0.75, 0.625, 0.75, 0.375, 0.75, 0.375, 0.75, 0.625, 0.75, 0.625, 0.75, 0.375, 0.75, 0.625, 0.0, 0.375, 0.0, 0.375, 0.0, 0.625, 0.0, 0.125, 0.75, 0.375, 0.75, 0.375, 0.75, 0.125, 0.75, 0.125, 0.75, 0.375, 0.75, 0.375, 0.75, 0.125, 0.75, 0.125, 0.75, 0.375, 0.75, 0.375, 0.75, 0.125, 0.75, 0.625, 0.0, 0.375, 0.0, 0.375, 0.0, 0.625, 0.0, 0.625, 0.75, 0.875, 0.75, 0.875, 0.75, 0.625, 0.75, 0.125, 0.75, 0.375, 0.75, 0.625, 0.75, 0.875, 0.75, 0.625, 0.0, 0.375, 0.0, 0.375, 0.0, 0.625, 0.0, 0.625, 0.75, 0.875, 0.75, 0.875, 0.75, 0.625, 0.75, 0.375, 0.75, 0.625, 0.75, 0.625, 0.75, 0.375, 0.75, 0.375, 0.5, 0.625, 0.5, 0.625, 0.6019, 0.375, 0.6019, 0.375, 0.0, 0.625, 0.0, 0.625, 0.1481, 0.375, 0.1481, 0.375, 0.1481, 0.625, 0.1481, 0.625, 0.25, 0.375, 0.25, 0.375, 0.6019, 0.625, 0.6019, 0.625, 0.75, 0.375, 0.75, 0.625, 0.75, 0.875, 0.75, 0.875, 0.75, 0.625, 0.75, 0.125, 0.6019, 0.375, 0.6019, 0.375, 0.75, 0.125, 0.75, 0.625, 0.6019, 0.875, 0.6019, 0.875, 0.75, 0.625, 0.75, 0.375, 0.75, 0.625, 0.75, 0.625, 0.75, 0.375, 0.75, 0.375, 0.75, 0.625, 0.75, 0.625, 0.75, 0.375, 0.75, 0.625, 0.0, 0.375, 0.0, 0.375, 0.0, 0.625, 0.0, 0.125, 0.75, 0.375, 0.75, 0.375, 0.75, 0.125, 0.75, 0.125, 0.75, 0.375, 0.75, 0.375, 0.75, 0.125, 0.75, 0.125, 0.75, 0.375, 0.75, 0.375, 0.75, 0.125, 0.75, 0.625, 0.0, 0.375, 0.0, 0.375, 0.0, 0.625, 0.0, 0.625, 0.75, 0.875, 0.75, 0.875, 0.75, 0.625, 0.75, 0.125, 0.75, 0.375, 0.75, 0.625, 0.75, 0.875, 0.75, 0.625, 0.0, 0.375, 0.0, 0.375, 0.0, 0.625, 0.0, 0.625, 0.75, 0.875, 0.75, 0.875, 0.75, 0.625, 0.75, 0.375, 0.75, 0.625, 0.75, 0.625, 0.75, 0.375, 0.75, 0.375, 0.5, 0.625, 0.5, 0.625, 0.6019, 0.375, 0.6019, 0.375, 0.0, 0.625, 0.0, 0.625, 0.1481, 0.375, 0.1481, 0.375, 0.1481, 0.625, 0.1481, 0.625, 0.25, 0.375, 0.25, 0.375, 0.6019, 0.625, 0.6019, 0.625, 0.75, 0.375, 0.75, 0.625, 0.75, 0.875, 0.75, 0.875, 0.75, 0.625, 0.75, 0.125, 0.6019, 0.375, 0.6019, 0.375, 0.75, 0.125, 0.75, 0.625, 0.6019, 0.875, 0.6019, 0.875, 0.75, 0.625, 0.75, 0.375, 0.75, 0.625, 0.75, 0.625, 0.75, 0.375, 0.75, 0.375, 0.75, 0.625, 0.75, 0.625, 0.75, 0.375, 0.75, 0.625, 0.0, 0.375, 0.0, 0.375, 0.0, 0.625, 0.0, 0.125, 0.75, 0.375, 0.75, 0.375, 0.75, 0.125, 0.75, 0.125, 0.75, 0.375, 0.75, 0.375, 0.75, 0.125, 0.75, 0.125, 0.75, 0.375, 0.75, 0.375, 0.75, 0.125, 0.75, 0.625, 0.0, 0.375, 0.0, 0.375, 0.0, 0.625, 0.0, 0.625, 0.75, 0.875, 0.75, 0.875, 0.75, 0.625, 0.75, 0.125, 0.75, 0.375, 0.75, 0.625, 0.75, 0.875, 0.75, 0.625, 0.0, 0.375, 0.0, 0.375, 0.0, 0.625, 0.0, 0.625, 0.75, 0.875, 0.75, 0.875, 0.75, 0.625, 0.75, 0.375, 0.75, 0.625, 0.75, 0.625, 0.75, 0.375, 0.75, 0.375, 0.5, 0.625, 0.5, 0.625, 0.6019, 0.375, 0.6019, 0.375, 0.0, 0.625, 0.0, 0.625, 0.1481, 0.375, 0.1481, 0.0, 0.0, 0.0, 0.0, 0.0, 0.0, 0.0, 0.0, 0.0, 0.0, 0.0, 0.0, 0.0, 0.0, 0.0, 0.0, 0.0, 0.0, 0.0, 0.0, 0.0, 0.0, 0.0, 0.0, 0.0, 0.0, 0.0, 0.0, 0.0, 0.0, 0.0, 0.0, 0.0, 0.0, 0.0, 0.0, 0.0, 0.0, 0.0, 0.0, 0.0, 0.0, 0.0, 0.0, 0.0, 0.0, 0.0, 0.0, 0.375, 0.75, 0.625, 0.75, 0.0, 0.0, 0.0, 0.0, 0.0, 0.0, 0.125, 0.75, 0.375, 0.75, 0.0, 0.0, 0.0, 0.0, 0.0, 0.0, 0.0, 0.0, 0.0, 0.0, 0.0, 0.0, 0.0, 0.0, 0.0, 0.0, 0.0, 0.0, 0.0, 0.0, 0.0, 0.0, 0.0, 0.0, 0.0, 0.0, 0.0, 0.0, 0.0, 0.0, 0.0, 0.0, 0.0, 0.0, 0.0, 0.0, 0.0, 0.0, 0.0, 0.0, 0.0, 0.0, 0.0, 0.0, 0.0, 0.0, 0.0, 0.0, 0.0, 0.0, 0.0, 0.0, 0.125, 0.75, 0.0, 0.0, 0.0, 0.0, 0.375, 0.6019, 0.375, 0.1481, 0.875, 0.6019, 0.625, 0.6019, 0.375, 0.6019, 0.625, 0.6019, 0.625, 0.5, 0.375, 0.5, 0.375, 0.25, 0.625, 0.25, 0.625, 0.1481, 0.375, 0.1481, 0.375, 0.6019, 0.375, 0.1481, 0.875, 0.6019, 0.625, 0.6019, 0.375, 0.6019, 0.625, 0.6019, 0.625, 0.5, 0.375, 0.5, 0.375, 0.25, 0.625, 0.25, 0.625, 0.1481, 0.375, 0.1481, 0.375, 0.6019, 0.375, 0.1481, 0.875, 0.6019, 0.625, 0.6019, 0.375, 0.6019, 0.625, 0.6019, 0.625, 0.5, 0.375, 0.5, 0.4784, 0.75, 0.4784, 0.75, 0.4784, 0.8684, 0.4784, 0.8684, 0.5835, 0.8684, 0.625, 0.8684, 0.625, 0.75, 0.5863, 0.8332, 0.625, 0.75, 0.5517, 0.75, 0.5517, 0.8463, 0.5863, 0.8332, 0.125, 0.6019, 0.125, 0.6019, 0.375, 0.6019, 0.375, 0.6019, 0.375, 0.6019, 0.375, 0.6019, 0.125, 0.6019, 0.125, 0.6019, 0.375, 0.6019, 0.375, 0.6019, 0.375, 0.5, 0.375, 0.5, 0.375, 0.25, 0.375, 0.25, 0.375, 0.1481, 0.375, 0.1481, 0.375, 0.25, 0.375, 0.25, 0.375, 0.1481, 0.375, 0.1481, 0.375, 0.6019, 0.375, 0.6019, 0.375, 0.5, 0.375, 0.5, 0.125, 0.6019, 0.125, 0.6019, 0.375, 0.6019, 0.375, 0.6019, 0.125, 0.6019, 0.125, 0.6019, 0.375, 0.6019, 0.375, 0.6019, 0.125, 0.6019, 0.125, 0.6019, 0.375, 0.6019, 0.375, 0.6019, 0.375, 0.6019, 0.375, 0.6019, 0.375, 0.6019, 0.375, 0.6019, 0.375, 0.1481, 0.375, 0.1481, 0.375, 0.1481, 0.375, 0.1481, 0.125, 0.6019, 0.125, 0.6019, 0.375, 0.6019, 0.375, 0.6019, 0.375, 0.6019, 0.375, 0.6019, 0.375, 0.5, 0.375, 0.5, 0.375, 0.25, 0.375, 0.25, 0.375, 0.1481, 0.375, 0.1481, 0.125, 0.5, 0.375, 0.5, 0.375, 0.6019, 0.125, 0.6019, 0.375, 0.6019, 0.375, 0.6019, 0.375, 0.5, 0.375, 0.5, 0.375, 0.25, 0.375, 0.25, 0.375, 0.1481, 0.375, 0.1481, 0.375, 0.25, 0.375, 0.25, 0.375, 0.25, 0.625, 0.25, 0.625, 0.25, 0.625, 0.25, 0.625, 0.25, 0.375, 0.25, 0.375, 0.25, 0.375, 0.5, 0.375, 0.5, 0.625, 0.25, 0.625, 0.25, 0.625, 0.25, 0.625, 0.25, 0.375, 0.5, 0.375, 0.5, 0.375, 0.5, 0.375, 0.5, 0.625, 0.5, 0.875, 0.5, 0.875, 0.5, 0.625, 0.5, 0.625, 0.5, 0.625, 0.5, 0.625, 0.5, 0.625, 0.5, 0.375, 0.5, 0.625, 0.5, 0.625, 0.5, 0.375, 0.5, 0.625, 0.5, 0.625, 0.5, 0.625, 0.25, 0.625, 0.25, 0.375, 0.5, 0.375, 0.5, 0.375, 0.5, 0.375, 0.5, 0.375, 0.25, 0.625, 0.25, 0.625, 0.25, 0.375, 0.25, 0.375, 0.25, 0.375, 0.5, 0.625, 0.5, 0.625, 0.25, 0.375, 0.5, 0.375, 0.5, 0.375, 0.25, 0.375, 0.25, 0.625, 0.25, 0.625, 0.25, 0.625, 0.5, 0.625, 0.5, 0.375, 0.25, 0.375, 0.25, 0.375, 0.25, 0.375, 0.25, 0.375, 0.25, 0.375, 0.25, 0.375, 0.25, 0.375, 0.25, 0.375, 0.25, 0.375, 0.25, 0.375, 0.25, 0.375, 0.25, 0.125, 0.5, 0.125, 0.5, 0.125, 0.5, 0.125, 0.5, 0.375, 0.25, 0.375, 0.25, 0.375, 0.25, 0.375, 0.25, 0.125, 0.5, 0.125, 0.5, 0.125, 0.5, 0.125, 0.5, 0.625, 0.5, 0.625, 0.5, 0.625, 0.5, 0.625, 0.5, 0.375, 0.25, 0.375, 0.25, 0.375, 0.5, 0.375, 0.5, 0.375, 0.25, 0.375, 0.5, 0.375, 0.5, 0.375, 0.25, 0.375, 0.5, 0.375, 0.5, 0.375, 0.25, 0.375, 0.25, 0.625, 0.5, 0.625, 0.25, 0.625, 0.25, 0.625, 0.5, 0.375, 0.25, 0.625, 0.25, 0.625, 0.5, 0.375, 0.5, 0.375, 0.5, 0.375, 0.25, 0.375, 0.25, 0.375, 0.5, 0.625, 0.25, 0.625, 0.5, 0.625, 0.5, 0.625, 0.25, 0.375, 0.25, 0.375, 0.25, 0.375, 0.5, 0.375, 0.5, 0.375, 0.25, 0.375, 0.25, 0.375, 0.25, 0.375, 0.25, 0.625, 0.5, 0.625, 0.5, 0.625, 0.5, 0.625, 0.5, 0.375, 0.25, 0.375, 0.25, 0.375, 0.5, 0.375, 0.5, 0.375, 0.25, 0.375, 0.25, 0.375, 0.25, 0.375, 0.25, 0.375, 0.25, 0.375, 0.25, 0.375, 0.5, 0.375, 0.5, 0.375, 0.25, 0.375, 0.5, 0.375, 0.5, 0.375, 0.25, 0.375, 0.25, 0.375, 0.25, 0.375, 0.25, 0.375, 0.25, 0.375, 0.5, 0.375, 0.5, 0.375, 0.25, 0.375, 0.25, 0.375, 0.25, 0.375, 0.25, 0.375, 0.25, 0.375, 0.25, 0.375, 0.5, 0.375, 0.5, 0.125, 0.5, 0.125, 0.5, 0.375, 0.25, 0.375, 0.25, 0.375, 0.25, 0.375, 0.25, 0.375, 0.25, 0.375, 0.25, 0.375, 0.25, 0.375, 0.25, 0.375, 0.25, 0.375, 0.25, 0.375, 0.25, 0.375, 0.5, 0.375, 0.5, 0.375, 0.5, 0.375, 0.5, 0.625, 0.25, 0.625, 0.25, 0.625, 0.25, 0.625, 0.25, 0.375, 0.25, 0.375, 0.25, 0.375, 0.5, 0.375, 0.5, 0.625, 0.25, 0.625, 0.25, 0.625, 0.25, 0.625, 0.25, 0.375, 0.5, 0.375, 0.5, 0.375, 0.5, 0.375, 0.5, 0.625, 0.5, 0.875, 0.5, 0.875, 0.5, 0.625, 0.5, 0.625, 0.25, 0.625, 0.25, 0.625, 0.25, 0.625, 0.25, 0.375, 0.5, 0.625, 0.5, 0.625, 0.5, 0.375, 0.5, 0.625, 0.5, 0.625, 0.5, 0.625, 0.25, 0.625, 0.25, 0.375, 0.5, 0.375, 0.5, 0.375, 0.5, 0.375, 0.5, 0.375, 0.25, 0.625, 0.25, 0.625, 0.25, 0.375, 0.25, 0.375, 0.25, 0.375, 0.5, 0.625, 0.5, 0.625, 0.25, 0.375, 0.5, 0.375, 0.5, 0.375, 0.25, 0.375, 0.25, 0.625, 0.25, 0.625, 0.25, 0.625, 0.5, 0.625, 0.5, 0.375, 0.25, 0.375, 0.25, 0.375, 0.25, 0.375, 0.25, 0.375, 0.25, 0.375, 0.25, 0.375, 0.25, 0.375, 0.25, 0.375, 0.5, 0.375, 0.5, 0.375, 0.5, 0.375, 0.5, 0.375, 0.25, 0.375, 0.5, 0.375, 0.5, 0.375, 0.25, 0.625, 0.5, 0.625, 0.25, 0.625, 0.25, 0.625, 0.5, 0.375, 0.25, 0.625, 0.25, 0.625, 0.5, 0.375, 0.5, 0.375, 0.5, 0.375, 0.25, 0.375, 0.25, 0.375, 0.5, 0.625, 0.25, 0.625, 0.5, 0.625, 0.5, 0.625, 0.25, 0.375, 0.5, 0.375, 0.5, 0.375, 0.5, 0.375, 0.5, 0.375, 0.25, 0.375, 0.5, 0.375, 0.5, 0.375, 0.25, 0.375, 0.5, 0.375, 0.5, 0.375, 0.5, 0.375, 0.5, 0.375, 0.5, 0.375, 0.5, 0.375, 0.25, 0.375, 0.25, 0.375, 0.25, 0.375, 0.25, 0.375, 0.25, 0.375, 0.25, 0.625, 0.5, 0.625, 0.5, 0.625, 0.5, 0.625, 0.5, 0.625, 0.5, 0.625, 0.5, 0.625, 0.25, 0.625, 0.25, 0.625, 0.5, 0.625, 0.5, 0.625, 0.5, 0.625, 0.5, 0.625, 0.5, 0.625, 0.25, 0.625, 0.25, 0.625, 0.5, 0.375, 0.25, 0.375, 0.25, 0.375, 0.25, 0.375, 0.25, 0.375, 0.5, 0.375, 0.5, 0.375, 0.25, 0.375, 0.25, 0.375, 0.5, 0.375, 0.5, 0.375, 0.5, 0.375, 0.5, 0.375, 0.25, 0.375, 0.25, 0.375, 0.5, 0.375, 0.5, 0.625, 0.5, 0.5835, 0.8684, 0.5863, 0.8332, 0.625, 0.6019])
me_cube.materials.append(mat_material)
me_cube.use_remesh_preserve_volume = False
me_cube.use_remesh_preserve_attributes = False
me_cube.use_mirror_x = True
me_cube.update()
arm_armature_001 = bpy.data.armatures.new('Armature.001')  # bones are not reproduced

# ---- objects
ob_cube = bpy.data.objects.new('Cube', me_cube)
ob_armature_001 = bpy.data.objects.new('Armature.001', arm_armature_001)

# ---- transforms, parenting, visibility, modifiers, constraints
ob_cube.parent = ob_armature_001
ob_cube.location = (0.0, 0.0, 0.0)
ob_cube.lock_rotations_4d = False
ob_cube.empty_display_type = 'ARROWS'
ob_cube.lineart.crease_threshold = 0.0
ob_cube.use_mesh_mirror_x = True
_vg = ob_cube.vertex_groups.new(name='Head')
for _i, _w in zip([0, 1, 2, 3, 4, 5, 6, 7, 8, 9, 10, 11, 12, 13, 14, 15, 16, 17, 18, 19, 20, 21, 26, 42, 43, 104, 105, 106, 107, 200, 201, 202, 203, 204, 205, 206, 207, 208, 209, 210, 211, 212, 213, 214, 215, 216, 217, 218, 219, 220, 221, 222, 223, 224, 225, 226, 227, 228, 229, 230, 231, 232, 233, 234, 235, 260, 261, 262, 263, 352, 353, 354, 355, 356], [0.9876, 0.9901, 0.9996, 0.9985, 0.9986, 0.9645, 0.9989, 0.9827, 0.9806, 0.9741, 0.9998, 0.9521, 0.9926, 0.9888, 1.0, 1.0, 0.9969, 1.0, 0.9857, 1.0, 0.9974, 0.9989, 5.102e-05, 1.0, 0.9998, 0.9986, 0.9991, 0.9991, 0.9997, 0.9858, 0.9999, 0.9999, 0.9795, 0.9999, 0.9878, 0.987, 1.0, 0.9991, 0.9023, 0.9999, 0.9928, 0.9996, 0.961, 0.9723, 0.9986, 0.9996, 1.0, 1.0, 0.9994, 0.9974, 1.0, 0.9995, 0.9998, 0.8444, 1.0, 0.9986, 1.0, 0.99, 0.9904, 0.9976, 0.9999, 0.9695, 0.9997, 0.9992, 0.9742, 0.864, 0.9998, 1.0, 0.9995, 0.845, 0.8115, 0.9672, 0.9996, 0.9984]): _vg.add([_i], _w, 'REPLACE')
_vg = ob_cube.vertex_groups.new(name='Back')
for _i, _w in zip([3, 22, 23, 24, 25, 26, 27, 28, 29, 30, 31, 32, 33, 34, 35, 36, 37, 38, 39, 40, 41, 42, 43, 44, 45, 46, 47, 48, 49, 50, 51, 52, 53, 54, 55, 56, 57, 58, 59, 60, 61, 62, 63, 64, 65, 66, 67, 68, 69, 70, 71, 72, 73, 74, 75, 76, 77, 78, 79, 80, 81, 82, 83, 84, 85, 86, 87, 88, 89, 90, 91, 92, 93, 94, 95, 96, 97, 98, 99, 100, 101, 102, 103, 108, 109, 110, 111, 112, 113, 114, 115, 116, 117, 118, 119, 214, 224, 236, 237, 238, 239, 240, 241, 242, 243, 244, 245, 246, 247, 248, 249, 250, 251, 252, 253, 254, 255, 256, 257, 258, 259, 260, 261, 262, 263, 264, 265, 266, 267, 268, 269, 270, 271, 272, 273, 274, 275, 276, 277, 278, 279, 280, 281, 282, 283, 284, 285, 286, 287, 288, 289, 290, 291, 292, 293, 294, 295, 296, 297, 298, 299, 300, 301, 302, 303, 304, 305, 306, 307, 308, 309, 310, 311, 312, 313, 314, 315, 316, 317, 318, 319, 320, 321, 322, 323, 324, 325, 326, 327, 328, 329, 330, 331, 332, 333, 334, 335, 336, 337, 338, 339, 340, 341, 342, 343, 344, 345, 346, 347, 348, 349, 350, 351, 357, 358, 359, 360, 361, 362, 363, 364, 365, 366, 367, 368, 369, 370, 371, 372, 373, 374, 375, 376], [0.0, 0.9988, 1.0, 0.9759, 0.9843, 0.9997, 0.9979, 0.9912, 0.9987, 0.9989, 0.9997, 1.0, 1.0, 1.0, 0.9979, 0.9991, 1.0, 0.9993, 0.998, 0.9654, 0.9994, 0.06022, 0.2371, 0.9996, 0.9997, 0.9996, 1.0, 0.964, 0.9999, 0.9958, 0.9965, 0.9993, 0.9995, 1.0, 0.9781, 1.0, 0.9993, 1.0, 0.9999, 0.9999, 0.9887, 0.9998, 0.9994, 0.9714, 0.9919, 0.9639, 0.9576, 0.9998, 0.999, 0.9948, 1.0, 0.9841, 0.9984, 1.0, 1.0, 0.9869, 0.9999, 1.0, 1.0, 0.9994, 0.9993, 0.9992, 0.9994, 0.9903, 0.9895, 0.9869, 0.9863, 0.9849, 0.9982, 0.9809, 0.9793, 0.9717, 0.9753, 0.9793, 0.9728, 0.9635, 0.9964, 0.9989, 0.9974, 0.9996, 1.0, 0.9904, 0.998, 1.0, 1.0, 0.9998, 0.9999, 0.9999, 0.9999, 0.9999, 0.9999, 0.9996, 0.9986, 1.0, 1.0, 0.0, 0.003814, 0.9988, 0.9999, 0.974, 0.9936, 0.9968, 0.998, 0.9974, 0.9999, 0.9998, 0.9897, 0.9755, 0.9963, 1.0, 0.9976, 0.9848, 0.9988, 1.0, 0.9979, 0.9991, 1.0, 0.9999, 0.9426, 0.9992, 1.0, 0.06022, 0.09641, 0.1852, 0.08858, 1.0, 0.9995, 0.9957, 0.9996, 0.9968, 0.9979, 0.9999, 0.9938, 1.0, 1.0, 0.9991, 0.9903, 0.9999, 0.9988, 0.9992, 0.9995, 1.0, 0.9996, 1.0, 1.0, 0.9993, 0.9999, 0.9996, 0.9996, 0.9941, 0.9999, 0.9998, 0.9977, 0.9622, 1.0, 1.0, 0.9993, 0.9694, 0.9999, 0.9682, 0.9996, 0.9472, 0.9988, 0.9992, 0.9991, 0.9443, 1.0, 0.9999, 1.0, 1.0, 0.9932, 0.9991, 0.9986, 0.9858, 0.988, 1.0, 1.0, 0.9869, 0.9863, 0.9918, 0.9987, 0.9785, 0.9801, 0.9809, 0.9793, 0.9697, 0.9847, 0.9828, 0.9726, 0.9714, 0.9967, 1.0, 0.9979, 0.9973, 1.0, 0.9904, 0.9975, 0.992, 0.9988, 1.0, 1.0, 1.0, 1.0, 1.0, 1.0, 0.9964, 0.952, 1.0, 1.0, 1.0, 0.9931, 0.9587, 0.9912, 1.0, 1.0, 1.0, 1.0, 1.0, 0.9998, 0.9998, 0.9999, 0.9999, 0.9999, 0.9999, 0.9999, 0.9991, 0.9996, 0.9997, 0.9986, 1.0, 1.0, 1.0, 1.0]): _vg.add([_i], _w, 'REPLACE')
_vg = ob_cube.vertex_groups.new(name='Shoulder.R')
for _i, _w in zip([172, 173, 184, 185, 192, 193, 194, 195], [1.0, 0.9706, 0.9943, 0.9779, 0.9992, 0.9974, 1.0, 0.9982]): _vg.add([_i], _w, 'REPLACE')
_vg = ob_cube.vertex_groups.new(name='UpperArm.R')
for _i, _w in zip([167, 171, 174, 176, 179, 183, 186, 188], [1.0, 1.0, 0.9989, 0.9409, 0.9996, 1.0, 0.9994, 0.9999]): _vg.add([_i], _w, 'REPLACE')
_vg = ob_cube.vertex_groups.new(name='LowerArm.R')
for _i, _w in zip([120, 127, 128, 129, 132, 135, 166, 168, 169, 170, 175, 177, 178, 180, 181, 182, 187, 188, 189, 190, 191, 196, 197, 198, 199], [0.9989, 0.9998, 0.9999, 0.9932, 0.9868, 1.0, 0.996, 1.0, 0.9997, 1.0, 1.0, 0.9999, 0.9768, 0.9994, 0.9999, 1.0, 0.9999, 0.005319, 0.937, 1.0, 0.9998, 1.0, 0.9997, 0.9993, 0.9984]): _vg.add([_i], _w, 'REPLACE')
_vg = ob_cube.vertex_groups.new(name='UpperLeg.R')
for _i, _w in zip([122, 126, 130, 131, 133, 136, 139, 143, 144, 145, 146, 148], [1.0, 1.0, 0.9999, 0.9973, 1.0, 1.0, 1.0, 1.0, 0.9939, 0.9982, 0.9628, 1.0]): _vg.add([_i], _w, 'REPLACE')
_vg = ob_cube.vertex_groups.new(name='LowerLeg.R')
for _i, _w in zip([121, 123, 124, 125, 134, 137, 138, 140, 141, 142, 147, 149, 150, 152, 156, 158, 397, 398, 413, 415], [1.0, 3.609e-06, 0.0001291, 0.9912, 1.0, 1.0, 0.9982, 0.0, 0.001103, 1.0, 1.0, 0.9973, 0.002364, 0.002001, 0.0009829, 0.08633, 0.0, 0.0, 0.0, 0.0]): _vg.add([_i], _w, 'REPLACE')
_vg = ob_cube.vertex_groups.new(name='Foot.R')
for _i, _w in zip([123, 124, 138, 140, 141, 142, 147, 149, 150, 151, 152, 153, 154, 155, 156, 157, 158, 159, 160, 161, 162, 163, 164, 165], [0.9989, 0.9425, 0.0, 0.9993, 0.9971, 0.0, 0.0, 0.0, 1.0, 0.9959, 1.0, 0.9994, 1.0, 0.9979, 1.0, 0.9986, 0.9999, 0.9993, 0.9998, 1.0, 1.0, 1.0, 1.0, 0.9908]): _vg.add([_i], _w, 'REPLACE')
_vg = ob_cube.vertex_groups.new(name='Shoulder.L')
for _i, _w in zip([246, 429, 430, 441, 442, 449, 450, 451, 452], [0.02538, 0.9764, 0.9999, 0.9889, 0.905, 1.0, 0.9962, 0.9983, 0.9973]): _vg.add([_i], _w, 'REPLACE')
_vg = ob_cube.vertex_groups.new(name='UpperArm.L')
for _i, _w in zip([424, 428, 431, 433, 436, 440, 443, 445], [1.0, 1.0, 0.9989, 0.9409, 0.9996, 1.0, 0.9994, 0.9999]): _vg.add([_i], _w, 'REPLACE')
_vg = ob_cube.vertex_groups.new(name='LowerArm.L')
for _i, _w in zip([377, 384, 385, 386, 389, 392, 423, 425, 426, 427, 432, 434, 435, 437, 438, 439, 444, 445, 446, 447, 448, 453, 454, 455, 456], [0.9989, 0.9998, 0.9999, 0.9932, 0.9868, 1.0, 0.996, 1.0, 0.9997, 1.0, 1.0, 0.9999, 0.9768, 0.9994, 0.9999, 1.0, 0.9999, 0.005319, 0.937, 1.0, 0.9998, 1.0, 0.9997, 0.9993, 0.9984]): _vg.add([_i], _w, 'REPLACE')
_vg = ob_cube.vertex_groups.new(name='UpperLeg.L')
for _i, _w in zip([379, 383, 387, 388, 390, 393, 396, 400, 401, 402, 403, 405], [1.0, 1.0, 0.9999, 0.9973, 1.0, 1.0, 1.0, 1.0, 0.9939, 0.9982, 0.9628, 1.0]): _vg.add([_i], _w, 'REPLACE')
_vg = ob_cube.vertex_groups.new(name='LowerLeg.L')
for _i, _w in zip([140, 141, 156, 158, 378, 380, 381, 382, 391, 394, 395, 397, 398, 399, 404, 406, 407, 409, 413, 415], [0.0, 0.0, 0.0, 0.0, 1.0, 3.609e-06, 0.0001291, 0.9912, 1.0, 1.0, 0.9982, 0.0, 0.001103, 1.0, 1.0, 0.9973, 0.002364, 0.002001, 0.0009829, 0.08633]): _vg.add([_i], _w, 'REPLACE')
_vg = ob_cube.vertex_groups.new(name='Foot.L')
for _i, _w in zip([380, 381, 397, 398, 407, 408, 409, 410, 411, 412, 413, 414, 415, 416, 417, 418, 419, 420, 421, 422], [0.9989, 0.9425, 0.9993, 0.9971, 1.0, 0.9959, 1.0, 0.9994, 1.0, 0.9979, 1.0, 0.9986, 0.9999, 0.9993, 0.9998, 1.0, 1.0, 1.0, 1.0, 0.9908]): _vg.add([_i], _w, 'REPLACE')
_m = ob_cube.modifiers.new('Armature', 'ARMATURE')
_m.object = ob_armature_001
ob_armature_001.location = (0.0, 0.0, 0.0)
ob_armature_001.show_in_front = True
ob_armature_001.lineart.crease_threshold = 0.0

# ---- collection membership
col_collection.objects.link(ob_cube)
col_collection.objects.link(ob_armature_001)

# ---- scene / render settings (as saved in the file)
scene.frame_start = 1; scene.frame_end = 50; scene.frame_set(15)
scene.render.engine = 'BLENDER_EEVEE_NEXT'
scene.cycles.use_denoising = False
scene.cycles.samples = 128
scene.cycles.sampling_pattern = 'TABULATED_SOBOL'
scene.cycles.use_adaptive_sampling = False
scene.cycles.use_light_tree = False
scene.view_settings.view_transform = 'Filmic'
bpy.context.view_layer.update()

# ---- added for rendering (the .blend has no active camera and no usable light): camera, sun
cam_auto = bpy.data.cameras.new('AutoCamera')
cam_auto.lens = 50.0
cam_auto.sensor_width = 36.0
cam_auto.clip_end = 1000.0
ob_auto_camera = bpy.data.objects.new('AutoCamera', cam_auto)
scene.collection.objects.link(ob_auto_camera)
ob_auto_camera.location = (13.0655, -15.2186, 16.7208)
ob_auto_camera.rotation_euler = (1.09748, -7.21219e-08, 0.694738)
scene.camera = ob_auto_camera
light_auto_sun = bpy.data.lights.new('AutoSun', 'SUN')
light_auto_sun.energy = 3.0
light_auto_sun.angle = 0.0523599
ob_auto_sun = bpy.data.objects.new('AutoSun', light_auto_sun)
scene.collection.objects.link(ob_auto_sun)
ob_auto_sun.rotation_euler = (0.872665, 0.174533, 0.523599)
bpy.context.view_layer.update()
